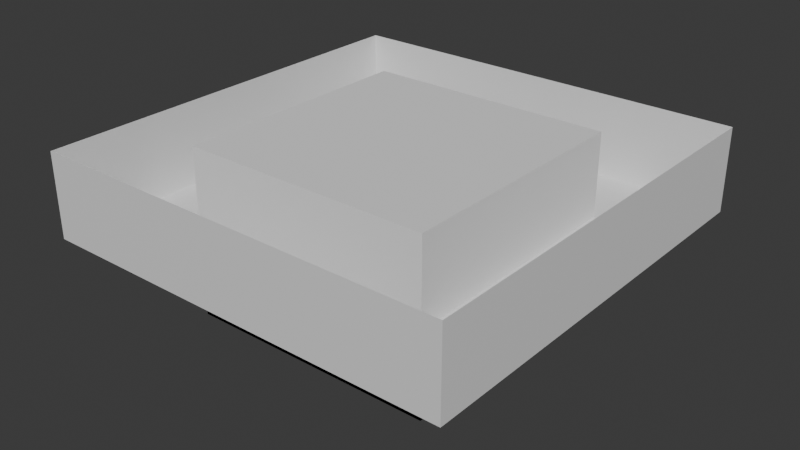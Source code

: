 # Source: Face_Phase.blend  (saved by Blender 5.2.44; exported with 4.5.12 LTS)
import bpy
from mathutils import Matrix  # noqa: F401  (used for matrix-valued properties, if any)

bpy.ops.wm.read_factory_settings(use_empty=True)
scene = bpy.context.scene
scene.name = 'Scene'

# ---- collections
col_collection = bpy.data.collections.new('Collection'); scene.collection.children.link(col_collection)

# ---- materials (node trees are filled in below, after node groups)
mat_material = bpy.data.materials.new('Material')
mat_material.alpha_threshold = 0.0
mat_material.use_backface_culling_lightprobe_volume = False
mat_material.roughness = 0.5
mat_material.line_color = (0.0, 0.0, 0.0, 1.0)

# ---- material node trees
mat_material.use_nodes = True; mat_material.node_tree.nodes.clear()
_N = mat_material.node_tree.nodes; _L = mat_material.node_tree.links
n0 = _N.new('ShaderNodeOutputMaterial'); n0.name = 'Material Output'; n0.location = (200, 100)
n1 = _N.new('ShaderNodeBsdfPrincipled'); n1.name = 'Principled BSDF'; n1.location = (-200, 100)
n1.inputs[10].default_value = 0.005
_L.new(n1.outputs[0], n0.inputs[0])
n0.is_active_output = True

# ---- world
world_world = bpy.data.worlds.new('World'); scene.world = world_world
world_world.use_nodes = True; world_world.node_tree.nodes.clear()
_N = world_world.node_tree.nodes; _L = world_world.node_tree.links
n0 = _N.new('ShaderNodeOutputWorld'); n0.name = 'World Output'; n0.location = (200, 100)
n1 = _N.new('ShaderNodeBackground'); n1.name = 'Background'; n1.location = (-200, 100)
n1.inputs[0].default_value = (0.05088, 0.05088, 0.05088, 1.0)
_L.new(n1.outputs[0], n0.inputs[0])
n0.is_active_output = True
world_world.color = (0.05088, 0.05088, 0.05088)
world_world.sun_shadow_jitter_overblur = 0.0

# ---- meshes
me_plane = bpy.data.meshes.new('Plane')
me_plane.from_pydata([(0.3571, -0.3571, 0.0), (0.2143, -0.3571, 0.0), (0.07143, -0.3571, 0.0), (-0.07143, -0.3571, 0.0), (-0.2143, -0.3571, 0.0), (-0.3571, -0.3571, 0.0), (0.3571, -0.2143, 0.0), (-0.3571, -0.2143, 0.0), (0.3571, -0.07143, 0.0), (-0.3571, -0.07143, 0.0), (0.3571, 0.07143, 0.0), (-0.3571, 0.07143, 0.0), (0.3571, 0.2143, 0.0), (-0.3571, 0.2143, 0.0), (0.3571, 0.3571, 0.0), (0.2143, 0.3571, 0.0), (0.07143, 0.3571, 0.0), (-0.07143, 0.3571, 0.0), (-0.2143, 0.3571, 0.0), (-0.3571, 0.3571, 0.0), (0.3571, -0.3571, -0.1429), (0.2143, -0.3571, -0.1429), (0.07143, -0.3571, -0.1429), (-0.07143, -0.3571, -0.1429), (-0.2143, -0.3571, -0.1429), (-0.3571, -0.3571, -0.1429), (0.3571, -0.2143, -0.1429), (0.2143, -0.2143, -0.1429), (0.07143, -0.2143, -0.1429), (-0.07143, -0.2143, -0.1429), (-0.2143, -0.2143, -0.1429), (-0.3571, -0.2143, -0.1429), (0.3571, -0.07143, -0.1429), (0.2143, -0.07143, -0.1429), (-0.2143, -0.07143, -0.1429), (-0.3571, -0.07143, -0.1429), (0.3571, 0.07143, -0.1429), (0.2143, 0.07143, -0.1429), (-0.2143, 0.07143, -0.1429), (-0.3571, 0.07143, -0.1429), (0.3571, 0.2143, -0.1429), (0.2143, 0.2143, -0.1429), (0.07143, 0.2143, -0.1429), (-0.07143, 0.2143, -0.1429), (-0.2143, 0.2143, -0.1429), (-0.3571, 0.2143, -0.1429), (0.3571, 0.3571, -0.1429), (0.2143, 0.3571, -0.1429), (0.07143, 0.3571, -0.1429), (-0.07143, 0.3571, -0.1429), (-0.2143, 0.3571, -0.1429), (-0.3571, 0.3571, -0.1429), (0.2143, -0.2143, -0.2857), (0.07143, -0.2143, -0.2857), (-0.07143, -0.2143, -0.2857), (-0.2143, -0.2143, -0.2857), (0.2143, -0.07143, -0.2857), (0.07143, -0.07143, -0.2857), (-0.07143, -0.07143, -0.2857), (-0.2143, -0.07143, -0.2857), (0.2143, 0.07143, -0.2857), (0.07143, 0.07143, -0.2857), (-0.07143, 0.07143, -0.2857), (-0.2143, 0.07143, -0.2857), (0.2143, 0.2143, -0.2857), (0.07143, 0.2143, -0.2857), (-0.07143, 0.2143, -0.2857), (-0.2143, 0.2143, -0.2857)], [], [(45, 44, 50, 51), (44, 43, 49, 50), (43, 42, 48, 49), (42, 41, 47, 48), (41, 40, 46, 47), (39, 38, 44, 45), (37, 41, 64, 60), (43, 44, 67, 66), (28, 27, 52, 53), (37, 36, 40, 41), (35, 34, 38, 39), (38, 34, 59, 63), (33, 37, 60, 56), (42, 43, 66, 65), (33, 32, 36, 37), (31, 30, 34, 35), (34, 30, 55, 59), (30, 29, 54, 55), (27, 33, 56, 52), (27, 26, 32, 33), (25, 24, 30, 31), (24, 23, 29, 30), (23, 22, 28, 29), (22, 21, 27, 28), (21, 20, 26, 27), (17, 18, 50, 49), (13, 11, 39, 45), (18, 19, 51, 50), (0, 6, 26, 20), (1, 0, 20, 21), (19, 13, 45, 51), (2, 1, 21, 22), (6, 8, 32, 26), (3, 2, 22, 23), (7, 5, 25, 31), (8, 10, 36, 32), (14, 15, 47, 46), (4, 3, 23, 24), (9, 7, 31, 35), (15, 16, 48, 47), (10, 12, 40, 36), (5, 4, 24, 25), (16, 17, 49, 48), (11, 9, 35, 39), (12, 14, 46, 40), (44, 38, 63, 67), (29, 28, 53, 54), (41, 42, 65, 64), (63, 62, 66, 67), (62, 61, 65, 66), (61, 60, 64, 65), (59, 58, 62, 63), (58, 57, 61, 62), (57, 56, 60, 61), (55, 54, 58, 59), (54, 53, 57, 58), (53, 52, 56, 57)])
_uv = me_plane.uv_layers.new(name='UVMap')
_uv.uv.foreach_set('vector', [0.1429, 0.7143, 0.2857, 0.7143, 0.2857, 0.8571, 0.1429, 0.8571, 0.2857, 0.7143, 0.4286, 0.7143, 0.4286, 0.8571, 0.2857, 0.8571, 0.4286, 0.7143, 0.5714, 0.7143, 0.5714, 0.8571, 0.4286, 0.8571, 0.5714, 0.7143, 0.7143, 0.7143, 0.7143, 0.8571, 0.5714, 0.8571, 0.7143, 0.7143, 0.8571, 0.7143, 0.8571, 0.8571, 0.7143, 0.8571, 0.1429, 0.5714, 0.2857, 0.5714, 0.2857, 0.7143, 0.1429, 0.7143, 0.7143, 0.5714, 0.7143, 0.7143, 0.7143, 0.7143, 0.7143, 0.5714, 0.4286, 0.7143, 0.2857, 0.7143, 0.2857, 0.7143, 0.4286, 0.7143, 0.5714, 0.2857, 0.7143, 0.2857, 0.7143, 0.2857, 0.5714, 0.2857, 0.7143, 0.5714, 0.8571, 0.5714, 0.8571, 0.7143, 0.7143, 0.7143, 0.1429, 0.4286, 0.2857, 0.4286, 0.2857, 0.5714, 0.1429, 0.5714, 0.2857, 0.5714, 0.2857, 0.4286, 0.2857, 0.4286, 0.2857, 0.5714, 0.7143, 0.4286, 0.7143, 0.5714, 0.7143, 0.5714, 0.7143, 0.4286, 0.5714, 0.7143, 0.4286, 0.7143, 0.4286, 0.7143, 0.5714, 0.7143, 0.7143, 0.4286, 0.8571, 0.4286, 0.8571, 0.5714, 0.7143, 0.5714, 0.1429, 0.2857, 0.2857, 0.2857, 0.2857, 0.4286, 0.1429, 0.4286, 0.2857, 0.4286, 0.2857, 0.2857, 0.2857, 0.2857, 0.2857, 0.4286, 0.2857, 0.2857, 0.4286, 0.2857, 0.4286, 0.2857, 0.2857, 0.2857, 0.7143, 0.2857, 0.7143, 0.4286, 0.7143, 0.4286, 0.7143, 0.2857, 0.7143, 0.2857, 0.8571, 0.2857, 0.8571, 0.4286, 0.7143, 0.4286, 0.1429, 0.1429, 0.2857, 0.1429, 0.2857, 0.2857, 0.1429, 0.2857, 0.2857, 0.1429, 0.4286, 0.1429, 0.4286, 0.2857, 0.2857, 0.2857, 0.4286, 0.1429, 0.5714, 0.1429, 0.5714, 0.2857, 0.4286, 0.2857, 0.5714, 0.1429, 0.7143, 0.1429, 0.7143, 0.2857, 0.5714, 0.2857, 0.7143, 0.1429, 0.8571, 0.1429, 0.8571, 0.2857, 0.7143, 0.2857, 0.4286, 0.8571, 0.2857, 0.8571, 0.2857, 0.8571, 0.4286, 0.8571, 0.1429, 0.7143, 0.1429, 0.5714, 0.1429, 0.5714, 0.1429, 0.7143, 0.2857, 0.8571, 0.1429, 0.8571, 0.1429, 0.8571, 0.2857, 0.8571, 0.8571, 0.1429, 0.8571, 0.2857, 0.8571, 0.2857, 0.8571, 0.1429, 0.7143, 0.1429, 0.8571, 0.1429, 0.8571, 0.1429, 0.7143, 0.1429, 0.1429, 0.8571, 0.1429, 0.7143, 0.1429, 0.7143, 0.1429, 0.8571, 0.5714, 0.1429, 0.7143, 0.1429, 0.7143, 0.1429, 0.5714, 0.1429, 0.8571, 0.2857, 0.8571, 0.4286, 0.8571, 0.4286, 0.8571, 0.2857, 0.4286, 0.1429, 0.5714, 0.1429, 0.5714, 0.1429, 0.4286, 0.1429, 0.1429, 0.2857, 0.1429, 0.1429, 0.1429, 0.1429, 0.1429, 0.2857, 0.8571, 0.4286, 0.8571, 0.5714, 0.8571, 0.5714, 0.8571, 0.4286, 0.8571, 0.8571, 0.7143, 0.8571, 0.7143, 0.8571, 0.8571, 0.8571, 0.2857, 0.1429, 0.4286, 0.1429, 0.4286, 0.1429, 0.2857, 0.1429, 0.1429, 0.4286, 0.1429, 0.2857, 0.1429, 0.2857, 0.1429, 0.4286, 0.7143, 0.8571, 0.5714, 0.8571, 0.5714, 0.8571, 0.7143, 0.8571, 0.8571, 0.5714, 0.8571, 0.7143, 0.8571, 0.7143, 0.8571, 0.5714, 0.1429, 0.1429, 0.2857, 0.1429, 0.2857, 0.1429, 0.1429, 0.1429, 0.5714, 0.8571, 0.4286, 0.8571, 0.4286, 0.8571, 0.5714, 0.8571, 0.1429, 0.5714, 0.1429, 0.4286, 0.1429, 0.4286, 0.1429, 0.5714, 0.8571, 0.7143, 0.8571, 0.8571, 0.8571, 0.8571, 0.8571, 0.7143, 0.2857, 0.7143, 0.2857, 0.5714, 0.2857, 0.5714, 0.2857, 0.7143, 0.4286, 0.2857, 0.5714, 0.2857, 0.5714, 0.2857, 0.4286, 0.2857, 0.7143, 0.7143, 0.5714, 0.7143, 0.5714, 0.7143, 0.7143, 0.7143, 0.2857, 0.5714, 0.4286, 0.5714, 0.4286, 0.7143, 0.2857, 0.7143, 0.4286, 0.5714, 0.5714, 0.5714, 0.5714, 0.7143, 0.4286, 0.7143, 0.5714, 0.5714, 0.7143, 0.5714, 0.7143, 0.7143, 0.5714, 0.7143, 0.2857, 0.4286, 0.4286, 0.4286, 0.4286, 0.5714, 0.2857, 0.5714, 0.4286, 0.4286, 0.5714, 0.4286, 0.5714, 0.5714, 0.4286, 0.5714, 0.5714, 0.4286, 0.7143, 0.4286, 0.7143, 0.5714, 0.5714, 0.5714, 0.2857, 0.2857, 0.4286, 0.2857, 0.4286, 0.4286, 0.2857, 0.4286, 0.4286, 0.2857, 0.5714, 0.2857, 0.5714, 0.4286, 0.4286, 0.4286, 0.5714, 0.2857, 0.7143, 0.2857, 0.7143, 0.4286, 0.5714, 0.4286])
me_plane.materials.append(mat_material)
me_plane.update()
me_plane_001 = bpy.data.meshes.new('Plane.001')
me_plane_001.from_pydata([(-0.2143, 0.2143, -0.07143), (-0.2143, -0.2143, -0.07143), (0.2143, -0.2143, -0.07143), (0.2143, 0.2143, -0.07143), (-0.2143, 0.2143, -0.3571), (-0.2143, -0.2143, -0.3571), (0.2143, -0.2143, -0.3571), (0.2143, 0.2143, -0.3571)], [], [(3, 7, 6, 2), (1, 5, 4, 0), (0, 4, 7, 3), (2, 6, 5, 1), (1, 0, 3, 2), (5, 6, 7, 4)])
_uv = me_plane_001.uv_layers.new(name='UVMap')
_uv.uv.foreach_set('vector', [1.0, 1.0, 1.0, 1.0, 1.0, 0.0, 1.0, 0.0, 0.0, 0.0, 0.0, 0.0, 0.0, 1.0, 0.0, 1.0, 0.0, 1.0, 0.0, 1.0, 1.0, 1.0, 1.0, 1.0, 1.0, 0.0, 1.0, 0.0, 0.0, 0.0, 0.0, 0.0, 0.0, 0.0, 0.0, 1.0, 1.0, 1.0, 1.0, 0.0, 0.0, 0.0, 1.0, 0.0, 1.0, 1.0, 0.0, 1.0])
me_plane_001.update()

# ---- objects
ob_plane = bpy.data.objects.new('Plane', me_plane)
ob_plane_001 = bpy.data.objects.new('Plane.001', me_plane_001)

# ---- transforms, parenting, visibility, modifiers, constraints
ob_plane.location = (0.0, 0.0, 0.0)
ob_plane_001.location = (0.0, 0.0, 0.07143)

# ---- collection membership
col_collection.objects.link(ob_plane)
col_collection.objects.link(ob_plane_001)

# ---- scene / render settings (as saved in the file)
scene.frame_start = 1; scene.frame_end = 250; scene.frame_set(1)
scene.render.engine = 'BLENDER_EEVEE_NEXT'
scene.render.bake_bias = 0.0
scene.render.bake_samples = 0
scene.render.compositor_device = 'GPU'
scene.eevee.use_volume_custom_range = False
scene.eevee.fast_gi_thickness_near = 0.1
scene.eevee.fast_gi_thickness_far = 0.0
scene.eevee.ray_tracing_options.screen_trace_thickness = 0.1
bpy.context.view_layer.update()

# ---- added for rendering (the .blend has no active camera and no usable light): camera, sun
cam_auto = bpy.data.cameras.new('AutoCamera')
cam_auto.lens = 50.0
cam_auto.sensor_width = 36.0
cam_auto.clip_end = 1000.0
ob_auto_camera = bpy.data.objects.new('AutoCamera', cam_auto)
scene.collection.objects.link(ob_auto_camera)
ob_auto_camera.location = (0.971284, -1.16554, 0.63417)
ob_auto_camera.rotation_euler = (1.09748, -7.21219e-08, 0.694738)
scene.camera = ob_auto_camera
light_auto_sun = bpy.data.lights.new('AutoSun', 'SUN')
light_auto_sun.energy = 3.0
light_auto_sun.angle = 0.0523599
ob_auto_sun = bpy.data.objects.new('AutoSun', light_auto_sun)
scene.collection.objects.link(ob_auto_sun)
ob_auto_sun.rotation_euler = (0.872665, 0.174533, 0.523599)
bpy.context.view_layer.update()
